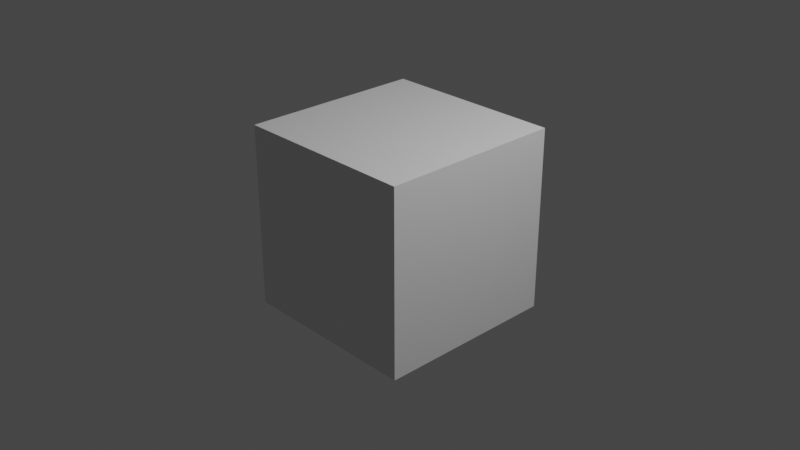 # Source: bitonic_sort_2.blend  (saved by Blender 3.4.6; exported with 4.5.12 LTS)
import bpy
from mathutils import Matrix  # noqa: F401  (used for matrix-valued properties, if any)

bpy.ops.wm.read_factory_settings(use_empty=True)
scene = bpy.context.scene
scene.name = 'Scene'

# ---- collections
col_collection = bpy.data.collections.new('Collection'); scene.collection.children.link(col_collection)

# ---- materials (node trees are filled in below, after node groups)
mat_material = bpy.data.materials.new('Material')
mat_material.alpha_threshold = 0.0
mat_material.use_transparent_shadow = False
mat_material.roughness = 0.5
mat_material.line_color = (0.0, 0.0, 0.0, 1.0)

# ---- material node trees
mat_material.use_nodes = True; mat_material.node_tree.nodes.clear()
_N = mat_material.node_tree.nodes; _L = mat_material.node_tree.links
n0 = _N.new('ShaderNodeOutputMaterial'); n0.name = 'Material Output'; n0.location = (300, 300)
n1 = _N.new('ShaderNodeBsdfPrincipled'); n1.name = 'Principled BSDF'; n1.location = (10, 300)
n1.distribution = 'GGX'
n1.subsurface_method = 'RANDOM_WALK_SKIN'
n1.inputs[3].default_value = 1.45
n1.inputs[27].default_value = (0.0, 0.0, 0.0, 1.0)
n1.inputs[28].default_value = 1.0
_L.new(n1.outputs[0], n0.inputs[0])
n0.is_active_output = True

# ---- world
world_world = bpy.data.worlds.new('World'); scene.world = world_world
world_world.use_nodes = True; world_world.node_tree.nodes.clear()
_N = world_world.node_tree.nodes; _L = world_world.node_tree.links
n0 = _N.new('ShaderNodeOutputWorld'); n0.name = 'World Output'; n0.location = (300, 300)
n1 = _N.new('ShaderNodeBackground'); n1.name = 'Background'; n1.location = (10, 300)
n1.inputs[0].default_value = (0.05088, 0.05088, 0.05088, 1.0)
_L.new(n1.outputs[0], n0.inputs[0])
n0.is_active_output = True
world_world.color = (0.05088, 0.05088, 0.05088)
world_world.use_sun_shadow = False
world_world.sun_shadow_jitter_overblur = 0.0

# ---- cameras
cam_camera = bpy.data.cameras.new('Camera')
cam_camera.clip_end = 100.0
cam_camera.ortho_scale = 7.314

# ---- lights
light_light = bpy.data.lights.new('Light', 'POINT')
light_light.transmission_factor = 0.0
light_light.energy = 1000.0
light_light.shadow_soft_size = 0.1
light_light.shadow_maximum_resolution = 0.006
light_light.use_absolute_resolution = True

# ---- meshes
me_cube = bpy.data.meshes.new('Cube')
me_cube.from_pydata([(1.0, 1.0, 1.0), (1.0, 1.0, -1.0), (1.0, -1.0, 1.0), (1.0, -1.0, -1.0), (-1.0, 1.0, 1.0), (-1.0, 1.0, -1.0), (-1.0, -1.0, 1.0), (-1.0, -1.0, -1.0)], [], [(0, 4, 6, 2), (3, 2, 6, 7), (7, 6, 4, 5), (5, 1, 3, 7), (1, 0, 2, 3), (5, 4, 0, 1)])
_uv = me_cube.uv_layers.new(name='UVMap')
_uv.uv.foreach_set('vector', [0.625, 0.5, 0.875, 0.5, 0.875, 0.75, 0.625, 0.75, 0.375, 0.75, 0.625, 0.75, 0.625, 1.0, 0.375, 1.0, 0.375, 0.0, 0.625, 0.0, 0.625, 0.25, 0.375, 0.25, 0.125, 0.5, 0.375, 0.5, 0.375, 0.75, 0.125, 0.75, 0.375, 0.5, 0.625, 0.5, 0.625, 0.75, 0.375, 0.75, 0.375, 0.25, 0.625, 0.25, 0.625, 0.5, 0.375, 0.5])
me_cube.materials.append(mat_material)
me_cube.use_mirror_vertex_groups = False
me_cube.update()

# ---- objects
ob_cube = bpy.data.objects.new('Cube', me_cube)
ob_light = bpy.data.objects.new('Light', light_light)
ob_camera = bpy.data.objects.new('Camera', cam_camera)

# ---- transforms, parenting, visibility, modifiers, constraints
ob_cube.location = (0.0, 0.0, 0.0)
ob_cube.lock_rotations_4d = False
ob_cube.empty_display_type = 'ARROWS'
ob_cube.lineart.crease_threshold = 0.0
ob_light.location = (4.076, 1.005, 5.904)
ob_light.rotation_euler = (0.6503, 0.05522, 1.866)
ob_light.lock_rotations_4d = False
ob_light.empty_display_type = 'ARROWS'
ob_light.color = (0.0, 0.0, 0.0, 0.0)
ob_light.lineart.crease_threshold = 0.0
ob_camera.location = (7.359, -6.926, 4.958)
ob_camera.rotation_euler = (1.109, 0.0, 0.8149)
ob_camera.lock_rotations_4d = False
ob_camera.empty_display_type = 'ARROWS'
ob_camera.color = (0.0, 0.0, 0.0, 0.0)
ob_camera.display_type = 'WIRE'
ob_camera.lineart.crease_threshold = 0.0

# ---- collection membership
col_collection.objects.link(ob_cube)
col_collection.objects.link(ob_light)
col_collection.objects.link(ob_camera)

# ---- scene / render settings (as saved in the file)
scene.camera = ob_camera
scene.frame_start = 1; scene.frame_end = 250; scene.frame_set(3)
scene.render.engine = 'BLENDER_EEVEE_NEXT'
scene.cycles.sampling_pattern = 'TABULATED_SOBOL'
scene.cycles.use_light_tree = False
scene.view_settings.view_transform = 'Filmic'
bpy.context.view_layer.update()

